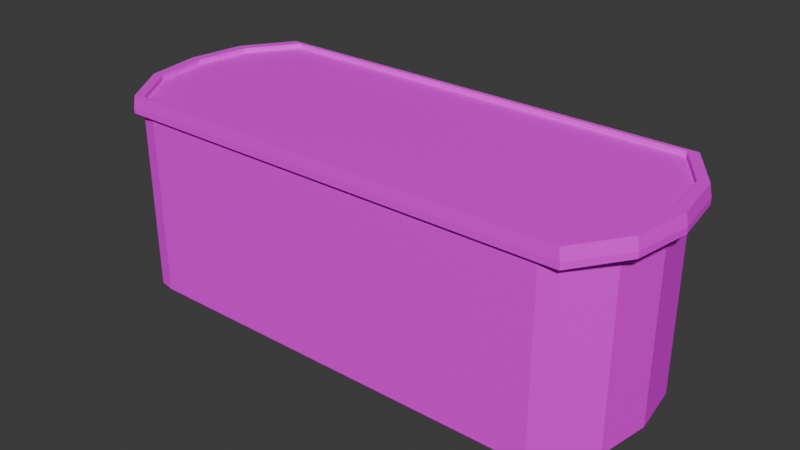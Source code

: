 # Source: Kem.blend  (saved by Blender 4.2.66; exported with 4.5.12 LTS)
import bpy
from mathutils import Matrix  # noqa: F401  (used for matrix-valued properties, if any)

bpy.ops.wm.read_factory_settings(use_empty=True)
scene = bpy.context.scene
scene.name = 'Scene'

# ---- collections
col_collection = bpy.data.collections.new('Collection'); scene.collection.children.link(col_collection)

# ---- images (referenced by path relative to the original .blend; pixels are not part of the script)
import os
ASSET_DIR = os.environ.get("B2B_ASSET_DIR", "")  # directory of the original .blend (textures are referenced by path, not embedded)
HERE = os.path.dirname(os.path.abspath(__file__))  # packed textures are extracted next to this script under _unpacked/

def load_image(name, relpath, width, height, colorspace="sRGB"):
    """Load a texture the original file referenced (path relative to the .blend, or extracted next to this script)."""
    p = next((c for c in (os.path.join(HERE, relpath), os.path.join(ASSET_DIR, relpath)) if relpath and os.path.exists(c)), "")
    if p:
        img = bpy.data.images.load(p, check_existing=True)
        img.name = name
    else:  # same state as the original file: an image datablock whose file is absent (Cycles renders it pink)
        img = bpy.data.images.new(name, width, height)
        img.source = "FILE"
        img.filepath = "//" + (relpath or name)
    img.colorspace_settings.name = colorspace
    return img
img_kem_png = load_image('Kem.png', 'Kem.png', 1024, 1024, 'sRGB')

# ---- materials (node trees are filled in below, after node groups)
mat_material = bpy.data.materials.new('Material')
mat_material.alpha_threshold = 0.0
mat_material.use_transparent_shadow = False
mat_material.roughness = 0.5
mat_material.line_color = (0.0, 0.0, 0.0, 1.0)

# ---- material node trees
mat_material.use_nodes = True; mat_material.node_tree.nodes.clear()
_N = mat_material.node_tree.nodes; _L = mat_material.node_tree.links
n0 = _N.new('ShaderNodeOutputMaterial'); n0.name = 'Material Output'; n0.location = (300, 300)
n1 = _N.new('ShaderNodeBsdfPrincipled'); n1.name = 'Principled BSDF'; n1.location = (10, 300)
n1.inputs[3].default_value = 1.45
n2 = _N.new('ShaderNodeTexImage'); n2.name = 'Image Texture'; n2.location = (-280, 280)
n2.image = img_kem_png
_L.new(n1.outputs[0], n0.inputs[0])
_L.new(n2.outputs[0], n1.inputs[0])
n0.is_active_output = True

# ---- world
world_world = bpy.data.worlds.new('World'); scene.world = world_world
world_world.use_nodes = True; world_world.node_tree.nodes.clear()
_N = world_world.node_tree.nodes; _L = world_world.node_tree.links
n0 = _N.new('ShaderNodeOutputWorld'); n0.name = 'World Output'; n0.location = (300, 300)
n1 = _N.new('ShaderNodeBackground'); n1.name = 'Background'; n1.location = (10, 300)
n1.inputs[0].default_value = (0.05088, 0.05088, 0.05088, 1.0)
_L.new(n1.outputs[0], n0.inputs[0])
n0.is_active_output = True
world_world.color = (0.05088, 0.05088, 0.05088)
world_world.sun_shadow_jitter_overblur = 0.0

# ---- meshes
me_cube = bpy.data.meshes.new('Cube')
me_cube.from_pydata([(0.6928, 0.8564, -1.0), (-0.6928, 0.8564, -1.0), (0.6928, -0.8564, 1.0), (-0.6928, -0.8564, 1.0), (-0.6928, -0.8564, -1.0), (0.6928, -0.8564, -1.0), (-0.6928, 0.8564, 1.0), (0.6928, 0.8564, 1.0), (0.7455, -0.8286, 1.0), (0.7455, 0.8286, 1.0), (0.8235, -0.4484, 1.0), (0.8509, 0.0, 1.0), (0.8235, 0.4484, 1.0), (0.7455, 0.8286, -1.0), (0.7455, -0.8286, -1.0), (0.8235, 0.4484, -1.0), (0.8509, 0.0, -1.0), (0.8235, -0.4484, -1.0), (-0.7455, 0.8286, 1.0), (-0.7455, -0.8286, 1.0), (-0.8235, 0.4484, 1.0), (-0.8509, 0.0, 1.0), (-0.8235, -0.4484, 1.0), (-0.7455, -0.8286, -1.0), (-0.7455, 0.8286, -1.0), (-0.8235, -0.4484, -1.0), (-0.8509, 0.0, -1.0), (-0.8235, 0.4484, -1.0), (0.7607, -0.8912, 1.0), (-0.7607, -0.8912, 1.0), (-0.7607, 0.8912, 1.0), (0.7607, 0.8912, 1.0), (0.8711, -0.4743, 1.0), (0.9001, -5.577e-10, 1.0), (0.8711, 0.4743, 1.0), (-0.8711, 0.4743, 1.0), (-0.9001, -5.577e-10, 1.0), (-0.8711, -0.4743, 1.0), (0.7607, -0.8912, 1.067), (-0.7607, -0.8912, 1.067), (-0.7607, 0.8912, 1.067), (0.7607, 0.8912, 1.067), (0.8711, -0.4743, 1.067), (0.9001, -5.577e-10, 1.067), (0.8711, 0.4743, 1.067), (-0.8711, 0.4743, 1.067), (-0.9001, -5.577e-10, 1.067), (-0.8711, -0.4743, 1.067), (0.7545, -0.8839, 1.195), (-0.7545, -0.8839, 1.195), (-0.7545, 0.8839, 1.195), (0.7545, 0.8839, 1.195), (0.864, -0.4705, 1.195), (0.8927, -5.531e-10, 1.195), (0.864, 0.4705, 1.195), (-0.864, 0.4705, 1.195), (-0.8927, -5.531e-10, 1.195), (-0.864, -0.4705, 1.195), (0.7252, -0.8496, 1.195), (-0.7252, -0.8496, 1.195), (-0.7252, 0.8496, 1.195), (0.7252, 0.8496, 1.195), (0.8304, -0.4522, 1.195), (0.858, -6.581e-10, 1.195), (0.8304, 0.4522, 1.195), (-0.8304, 0.4522, 1.195), (-0.858, -6.581e-10, 1.195), (-0.8304, -0.4522, 1.195), (0.7252, -0.8496, 1.144), (-0.7252, -0.8496, 1.144), (-0.7252, 0.8496, 1.144), (0.7252, 0.8496, 1.144), (0.8304, -0.4522, 1.144), (0.858, -6.581e-10, 1.144), (0.8304, 0.4522, 1.144), (-0.8304, 0.4522, 1.144), (-0.858, -6.581e-10, 1.144), (-0.8304, -0.4522, 1.144)], [], [(9, 7, 31), (24, 18, 6, 1), (4, 3, 19, 23), (1, 6, 7, 0), (0, 13, 15, 16, 17, 14, 5, 4, 23, 25, 26, 27, 24, 1), (0, 7, 9, 13), (5, 2, 3, 4), (8, 14, 17, 10), (10, 17, 16, 11), (11, 16, 15, 12), (12, 15, 13, 9), (18, 24, 27, 20), (20, 27, 26, 21), (21, 26, 25, 22), (22, 25, 23, 19), (14, 8, 2, 5), (11, 12, 34, 33), (8, 10, 32, 28), (3, 2, 28, 29), (22, 19, 29, 37), (6, 18, 30), (20, 21, 36, 35), (7, 6, 30, 31), (12, 9, 31, 34), (19, 3, 29), (10, 11, 33, 32), (2, 8, 28), (21, 22, 37, 36), (18, 20, 35, 30), (40, 45, 55, 50), (34, 31, 41, 44), (30, 35, 45, 40), (35, 36, 46, 45), (29, 28, 38, 39), (36, 37, 47, 46), (31, 30, 40, 41), (37, 29, 39, 47), (28, 32, 42, 38), (32, 33, 43, 42), (33, 34, 44, 43), (56, 57, 67, 66), (45, 46, 56, 55), (39, 38, 48, 49), (46, 47, 57, 56), (41, 40, 50, 51), (47, 39, 49, 57), (38, 42, 52, 48), (42, 43, 53, 52), (43, 44, 54, 53), (44, 41, 51, 54), (58, 62, 72, 68), (51, 50, 60, 61), (57, 49, 59, 67), (48, 52, 62, 58), (52, 53, 63, 62), (53, 54, 64, 63), (54, 51, 61, 64), (50, 55, 65, 60), (55, 56, 66, 65), (49, 48, 58, 59), (71, 70, 75, 76, 77, 69, 68, 72, 73, 74), (62, 63, 73, 72), (63, 64, 74, 73), (64, 61, 71, 74), (60, 65, 75, 70), (65, 66, 76, 75), (59, 58, 68, 69), (66, 67, 77, 76), (61, 60, 70, 71), (67, 59, 69, 77)])
_uv = me_cube.uv_layers.new(name='UVMap')
_uv.uv.foreach_set('vector', [0.4432, 0.114, 0.443, 0.1159, 0.4428, 0.1135, 0.7228, 0.442, 0.6172, 0.442, 0.6173, 0.4264, 0.7228, 0.4264, 0.5284, 0.2319, 0.4928, 0.2319, 0.4927, 0.2267, 0.5284, 0.2267, 0.614, 0.3206, 0.615, 0.8027, 0.04355, 0.8074, 0.04256, 0.3252, 0.4349, 0.2095, 0.435, 0.2093, 0.4352, 0.209, 0.4355, 0.2089, 0.4358, 0.209, 0.4361, 0.2093, 0.4361, 0.2095, 0.4361, 0.2148, 0.4361, 0.215, 0.4358, 0.2153, 0.4355, 0.2155, 0.4352, 0.2153, 0.435, 0.215, 0.4349, 0.2148, 0.4782, 0.1104, 0.4654, 0.1104, 0.4654, 0.1085, 0.4781, 0.1085, 0.6115, 0.3187, 0.6098, 0.8083, 0.03561, 0.8019, 0.03726, 0.3123, 0.4172, 0.1085, 0.43, 0.1085, 0.43, 0.1221, 0.4172, 0.1221, 0.4172, 0.1221, 0.43, 0.1221, 0.43, 0.1382, 0.4173, 0.1382, 0.4173, 0.1382, 0.43, 0.1382, 0.43, 0.1542, 0.4172, 0.1542, 0.4172, 0.1542, 0.43, 0.1542, 0.43, 0.1679, 0.4172, 0.1679, 0.3243, 7.526e-09, 0.4299, 5.037e-08, 0.4299, 0.1127, 0.3244, 0.1127, 0.3244, 0.1127, 0.4299, 0.1127, 0.4299, 0.2456, 0.3244, 0.2456, 0.3937, 0.1602, 0.4294, 0.1602, 0.4294, 0.2052, 0.3937, 0.2052, 0.3937, 0.2052, 0.4294, 0.2052, 0.4294, 0.2433, 0.3937, 0.2433, 0.4781, 0.2153, 0.4654, 0.2153, 0.4654, 0.2134, 0.4782, 0.2134, 0.4484, 0.1102, 0.4456, 0.1112, 0.4454, 0.1095, 0.4484, 0.1085, 0.4537, 0.114, 0.4513, 0.1112, 0.4515, 0.1095, 0.4541, 0.1135, 0.4539, 0.1656, 0.4539, 0.1159, 0.4541, 0.1135, 0.4541, 0.168, 0.4513, 0.1702, 0.4537, 0.1674, 0.4541, 0.168, 0.4515, 0.1719, 0.443, 0.1656, 0.4432, 0.1674, 0.4428, 0.168, 0.4456, 0.1702, 0.4484, 0.1712, 0.4484, 0.173, 0.4454, 0.1719, 0.443, 0.1159, 0.443, 0.1656, 0.4428, 0.168, 0.4428, 0.1135, 0.4456, 0.1112, 0.4432, 0.114, 0.4428, 0.1135, 0.4454, 0.1095, 0.4537, 0.1674, 0.4539, 0.1656, 0.4541, 0.168, 0.4513, 0.1112, 0.4484, 0.1102, 0.4484, 0.1085, 0.4515, 0.1095, 0.4539, 0.1159, 0.4537, 0.114, 0.4541, 0.1135, 0.4484, 0.1712, 0.4513, 0.1702, 0.4515, 0.1719, 0.4484, 0.173, 0.4432, 0.1674, 0.4456, 0.1702, 0.4454, 0.1719, 0.4428, 0.168, 0.479, 0.1085, 0.479, 0.1234, 0.4782, 0.1236, 0.4782, 0.1087, 0.4807, 0.1574, 0.4807, 0.1723, 0.4802, 0.1723, 0.4802, 0.1574, 0.4794, 0.1085, 0.4794, 0.1234, 0.479, 0.1234, 0.479, 0.1085, 0.4794, 0.1234, 0.4794, 0.1404, 0.479, 0.1404, 0.479, 0.1234, 0.4402, 0.1679, 0.4402, 0.2224, 0.4398, 0.2224, 0.4398, 0.1679, 0.4794, 0.1404, 0.4794, 0.1574, 0.479, 0.1574, 0.479, 0.1404, 0.4415, 0.1679, 0.4415, 0.2224, 0.4411, 0.2224, 0.4411, 0.1679, 0.4794, 0.1574, 0.4794, 0.1723, 0.479, 0.1723, 0.479, 0.1574, 0.4807, 0.1085, 0.4807, 0.1234, 0.4802, 0.1234, 0.4802, 0.1085, 0.4807, 0.1234, 0.4807, 0.1404, 0.4802, 0.1404, 0.4802, 0.1234, 0.4807, 0.1404, 0.4807, 0.1574, 0.4802, 0.1574, 0.4802, 0.1404, 0.4598, 0.1724, 0.4568, 0.1714, 0.4569, 0.1702, 0.4598, 0.1712, 0.479, 0.1234, 0.479, 0.1404, 0.4782, 0.1404, 0.4782, 0.1236, 0.4398, 0.1679, 0.4398, 0.2224, 0.439, 0.2221, 0.439, 0.1681, 0.479, 0.1404, 0.479, 0.1574, 0.4782, 0.1573, 0.4782, 0.1404, 0.4411, 0.1679, 0.4411, 0.2224, 0.4402, 0.2221, 0.4402, 0.1681, 0.479, 0.1574, 0.479, 0.1723, 0.4782, 0.1721, 0.4782, 0.1573, 0.4802, 0.1085, 0.4802, 0.1234, 0.4794, 0.1236, 0.4794, 0.1087, 0.4802, 0.1234, 0.4802, 0.1404, 0.4794, 0.1404, 0.4794, 0.1236, 0.4802, 0.1404, 0.4802, 0.1574, 0.4794, 0.1573, 0.4794, 0.1404, 0.4802, 0.1574, 0.4802, 0.1723, 0.4794, 0.1721, 0.4794, 0.1573, 0.481, 0.1085, 0.481, 0.1227, 0.4807, 0.1227, 0.4807, 0.1085, 0.4654, 0.1134, 0.4654, 0.1675, 0.4652, 0.1664, 0.4652, 0.1145, 0.4568, 0.1714, 0.4541, 0.1675, 0.4543, 0.1664, 0.4569, 0.1702, 0.4541, 0.1134, 0.4568, 0.1095, 0.4569, 0.1107, 0.4543, 0.1145, 0.4568, 0.1095, 0.4598, 0.1085, 0.4598, 0.1097, 0.4569, 0.1107, 0.4598, 0.1085, 0.4628, 0.1095, 0.4626, 0.1107, 0.4598, 0.1097, 0.4628, 0.1095, 0.4654, 0.1134, 0.4652, 0.1145, 0.4626, 0.1107, 0.4654, 0.1675, 0.4628, 0.1714, 0.4626, 0.1702, 0.4652, 0.1664, 0.4628, 0.1714, 0.4598, 0.1724, 0.4598, 0.1712, 0.4626, 0.1702, 0.4541, 0.1675, 0.4541, 0.1134, 0.4543, 0.1145, 0.4543, 0.1664, 0.07595, 0.3174, 0.5733, 0.3194, 0.6093, 0.4328, 0.6187, 0.5618, 0.6092, 0.6907, 0.573, 0.8038, 0.07567, 0.8018, 0.03965, 0.6884, 0.03025, 0.5594, 0.0398, 0.4306, 0.481, 0.1227, 0.481, 0.1389, 0.4807, 0.1389, 0.4807, 0.1227, 0.481, 0.1389, 0.481, 0.1551, 0.4807, 0.1551, 0.4807, 0.1389, 0.7464, 0.3859, 0.7464, 0.5037, 0.7436, 0.5037, 0.7437, 0.3859, 0.4813, 0.1085, 0.4814, 0.1227, 0.481, 0.1227, 0.481, 0.1085, 0.4814, 0.1227, 0.4814, 0.1389, 0.481, 0.1389, 0.481, 0.1227, 0.4415, 0.2198, 0.4415, 0.1679, 0.4418, 0.1679, 0.4418, 0.2198, 0.4814, 0.1389, 0.4814, 0.1551, 0.481, 0.1551, 0.481, 0.1389, 0.4418, 0.2198, 0.4418, 0.1679, 0.4421, 0.1679, 0.4421, 0.2198, 0.4814, 0.1551, 0.4813, 0.1694, 0.481, 0.1694, 0.481, 0.1551])
me_cube.materials.append(mat_material)
me_cube.use_mirror_vertex_groups = False
me_cube.update()

# ---- objects
ob_cube = bpy.data.objects.new('Cube', me_cube)

# ---- transforms, parenting, visibility, modifiers, constraints
ob_cube.location = (0.0, 0.0, 0.3007)
ob_cube.scale = (1.0, 0.3918, 0.2999)
ob_cube.lock_rotations_4d = False
ob_cube.empty_display_type = 'ARROWS'
ob_cube.lineart.crease_threshold = 0.0

# ---- collection membership
col_collection.objects.link(ob_cube)

# ---- scene / render settings (as saved in the file)
scene.frame_start = 1; scene.frame_end = 250; scene.frame_set(55)
scene.render.engine = 'BLENDER_EEVEE_NEXT'
bpy.context.view_layer.update()

# ---- added for rendering (the .blend has no active camera and no usable light): camera, sun
cam_auto = bpy.data.cameras.new('AutoCamera')
cam_auto.lens = 50.0
cam_auto.sensor_width = 36.0
cam_auto.clip_end = 1000.0
ob_auto_camera = bpy.data.objects.new('AutoCamera', cam_auto)
scene.collection.objects.link(ob_auto_camera)
ob_auto_camera.location = (1.88746, -2.26495, 1.83995)
ob_auto_camera.rotation_euler = (1.09748, -7.21219e-08, 0.694738)
scene.camera = ob_auto_camera
light_auto_sun = bpy.data.lights.new('AutoSun', 'SUN')
light_auto_sun.energy = 3.0
light_auto_sun.angle = 0.0523599
ob_auto_sun = bpy.data.objects.new('AutoSun', light_auto_sun)
scene.collection.objects.link(ob_auto_sun)
ob_auto_sun.rotation_euler = (0.872665, 0.174533, 0.523599)
bpy.context.view_layer.update()
